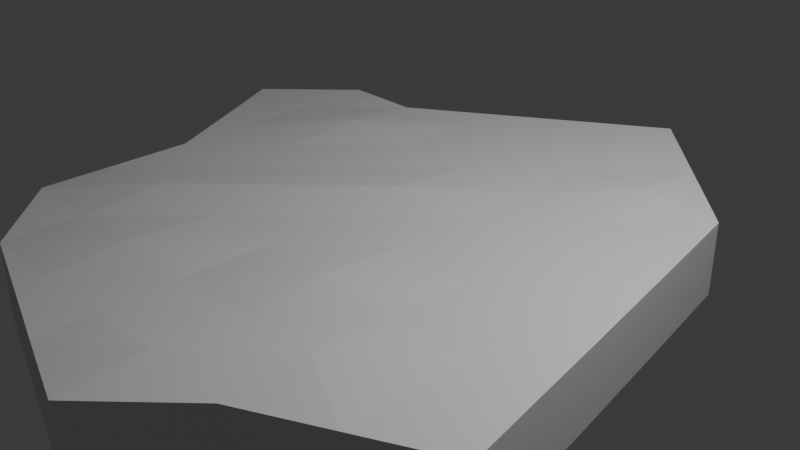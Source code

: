 # Source: floating_island_hub.blend  (saved by Blender 4.1.24; exported with 4.5.12 LTS)
import bpy
from mathutils import Matrix  # noqa: F401  (used for matrix-valued properties, if any)

bpy.ops.wm.read_factory_settings(use_empty=True)
scene = bpy.context.scene
scene.name = 'Scene'

# ---- collections
col_collection = bpy.data.collections.new('Collection'); scene.collection.children.link(col_collection)

# ---- world
world_world = bpy.data.worlds.new('World'); scene.world = world_world
world_world.use_nodes = True; world_world.node_tree.nodes.clear()
_N = world_world.node_tree.nodes; _L = world_world.node_tree.links
n0 = _N.new('ShaderNodeOutputWorld'); n0.name = 'World Output'; n0.location = (300, 300)
n1 = _N.new('ShaderNodeBackground'); n1.name = 'Background'; n1.location = (10, 300)
n1.inputs[0].default_value = (0.05088, 0.05088, 0.05088, 1.0)
_L.new(n1.outputs[0], n0.inputs[0])
n0.is_active_output = True
world_world.color = (0.05088, 0.05088, 0.05088)
world_world.use_sun_shadow = False
world_world.sun_shadow_jitter_overblur = 0.0

# ---- cameras
cam_camera = bpy.data.cameras.new('Camera')
cam_camera.clip_end = 100.0
cam_camera.ortho_scale = 7.314

# ---- lights
light_light = bpy.data.lights.new('Light', 'POINT')
light_light.transmission_factor = 0.0
light_light.energy = 1000.0
light_light.shadow_soft_size = 0.1
light_light.shadow_maximum_resolution = 0.006
light_light.use_absolute_resolution = True

# ---- meshes
me_plane = bpy.data.meshes.new('Plane')
me_plane.from_pydata([(-4.091, 1.364, 0.0), (-3.182, -2.273, 0.0), (-3.182, -1.364, 0.0), (-3.182, -0.4545, 0.0), (-3.182, 0.4545, 0.0), (-3.182, 1.364, 0.0), (-3.182, 2.273, 0.0), (-2.273, -3.182, 0.0), (-2.273, -2.273, 0.0), (-2.273, -1.364, 0.06921), (-2.273, -0.4545, 0.0), (-2.273, 0.4545, 0.0), (-2.273, 1.364, 0.06921), (-2.273, 2.273, 0.0), (-1.364, -3.182, 0.0), (-1.364, -2.273, 0.05883), (-1.364, -1.364, 0.0), (-1.364, -0.4545, 0.06921), (-1.364, 0.4545, 0.0), (-1.364, 1.364, 0.0), (-1.364, 2.273, 0.0), (-0.4545, -3.182, 0.0), (-0.4545, -2.273, 0.0), (-0.4545, -1.364, 0.0), (-0.4545, -0.4545, 0.0), (-0.4545, 0.4545, 0.06921), (-0.4545, 1.364, 0.0), (-0.4545, 2.273, 0.0), (-0.4545, 3.182, 0.0), (0.4545, -4.091, 0.0), (0.4545, -3.182, 0.06921), (0.4545, -2.273, 0.0), (0.4545, -1.364, 0.06921), (0.4545, -0.4545, 0.0), (0.4545, 0.4545, 0.0), (0.4545, 1.364, 0.0), (0.4545, 2.273, 0.0), (0.4545, 3.182, 0.0), (0.4545, 4.091, 0.0), (1.364, -3.182, 0.0), (1.364, -2.273, 0.06921), (1.364, -1.364, 0.0), (1.364, -0.4545, 0.0), (1.364, 0.4545, 0.0), (1.364, 1.364, 0.0), (1.364, 2.273, 0.06921), (1.364, 3.182, 0.0), (2.273, -2.273, 0.0), (2.273, -1.364, 0.0), (2.273, -0.4545, 0.0), (2.273, 0.4545, 0.0), (2.273, 1.364, 0.0), (2.273, 2.273, 0.0), (3.182, -2.273, 0.0), (3.0, -1.364, 0.0), (-0.4545, -3.789, 0.0), (2.822, -0.4545, 0.0), (2.64, 0.4545, 0.0), (-0.4545, 3.486, 0.0), (-1.364, -3.485, 0.0), (2.273, -2.728, 0.0), (-3.634, 0.4545, 0.0), (-1.364, 2.879, 0.0), (2.458, 1.364, 0.0), (-0.9083, 3.182, 0.0), (-3.182, -2.273, -0.8286), (-3.182, -1.364, -0.8286), (-3.182, -0.4545, -0.8286), (-3.182, 0.4545, -0.8286), (-3.182, 1.364, -0.8286), (-3.182, 2.273, -0.8286), (-2.273, -3.182, -0.8286), (-2.273, -2.273, -1.0), (-2.273, -1.364, -1.0), (-2.273, -0.4545, -1.0), (-2.273, 0.4545, -1.191), (-2.273, 1.364, -1.0), (-2.273, 2.273, -0.8286), (-1.364, -3.485, -0.8286), (-1.364, -3.182, -1.191), (-1.364, -2.273, -1.0), (-1.364, 1.364, -1.0), (-1.364, 2.273, -1.191), (-0.4545, -3.789, -0.8286), (-0.4545, -3.182, -1.0), (-0.4545, -2.273, -1.191), (-0.4545, -1.364, -1.0), (-0.4545, 0.4545, -3.0), (-1.364, 0.4545, -3.0), (-0.4545, 1.364, -1.0), (-0.4545, 2.273, -1.0), (-0.4545, 3.182, -1.0), (0.4545, -4.091, -0.8286), (0.4545, -3.182, -1.0), (0.4545, -2.273, -1.0), (-0.4545, -0.4545, -3.0), (0.4545, -0.4545, -1.0), (0.4545, 0.4545, -2.0), (0.4545, 1.364, -1.191), (0.4545, 2.273, -1.0), (0.4545, 3.182, -1.191), (0.4545, 4.091, -0.8286), (1.364, -3.182, -0.8286), (1.364, -2.273, -1.0), (1.364, -1.364, -1.0), (1.364, -0.4545, -1.0), (1.364, 0.4545, -1.0), (1.364, 1.364, -1.0), (1.364, 2.273, -1.191), (1.364, 3.182, -0.8286), (2.273, -2.728, -0.8286), (2.273, -2.273, -1.0), (2.273, -1.364, -1.0), (2.273, -0.4545, -1.0), (2.273, 0.4545, -1.0), (2.273, 1.364, -1.0), (2.273, 2.273, -0.8286), (-4.091, 1.364, -1.0), (3.182, -2.273, -0.8286), (3.0, -1.364, -0.8286), (2.822, -0.4545, -0.8286), (2.64, 0.4545, -0.8286), (2.458, 1.364, -0.8286), (-0.4545, 3.486, -0.8286), (-3.634, 0.4545, -1.0), (-1.364, 2.879, -0.8286), (-0.9083, 3.182, -0.8286), (-1.591, 0.4545, -1.0), (0.4545, 0.7572, -1.0), (-2.045, -1.364, -1.0), (-1.364, -1.819, -1.0), (-1.819, -0.4545, -1.0), (-0.4545, 1.06, -1.0), (-1.364, -1.819, -1.623), (-1.364, -1.364, -2.0), (-1.364, -0.4545, -2.0), (-1.364, 0.4545, -2.0), (-1.364, 1.364, -1.623), (-0.4545, -1.364, -1.623), (-0.4545, -0.4545, -2.0), (-0.4545, 0.4545, -2.0), (0.4545, -2.273, -1.623), (0.4545, -1.364, -2.0), (0.4545, -0.4545, -1.623), (0.4545, 0.4545, -1.623), (1.364, -1.364, -1.623), (1.364, 0.4545, -1.623), (-1.591, 0.4545, -1.623), (0.4545, 0.7572, -1.623), (-2.045, -1.364, -1.623), (-1.819, -0.4545, -1.623), (-0.4545, 1.06, -1.623), (-2.273, -2.273, -1.623)], [], [(0, 6, 5), (1, 2, 9, 8), (2, 3, 10, 9), (3, 4, 11, 10), (4, 5, 12, 11), (5, 6, 13, 12), (7, 8, 15, 14), (8, 9, 16, 15), (9, 10, 17, 16), (10, 11, 18, 17), (11, 12, 19, 18), (12, 13, 20, 19), (13, 62, 20), (14, 15, 22, 21), (15, 16, 23, 22), (16, 17, 24, 23), (17, 18, 25, 24), (18, 19, 26, 25), (19, 20, 27, 26), (20, 62, 64, 28, 27), (21, 22, 31, 30), (22, 23, 32, 31), (23, 24, 33, 32), (24, 25, 34, 33), (25, 26, 35, 34), (26, 27, 36, 35), (27, 28, 37, 36), (28, 58, 38, 37), (30, 31, 40, 39), (31, 32, 41, 40), (32, 33, 42, 41), (33, 34, 43, 42), (34, 35, 44, 43), (35, 36, 45, 44), (36, 37, 46, 45), (37, 38, 46), (40, 41, 48, 47), (41, 42, 49, 48), (42, 43, 50, 49), (43, 44, 51, 50), (44, 45, 52, 51), (45, 46, 52), (47, 48, 54, 53), (48, 49, 56, 54), (49, 50, 57, 56), (50, 51, 63, 57), (51, 52, 63), (1, 8, 7), (59, 14, 21, 55), (39, 29, 30), (60, 47, 53), (58, 28, 64), (7, 14, 59), (55, 21, 30, 29), (61, 4, 3), (0, 5, 4, 61), (60, 39, 40, 47), (117, 69, 70), (65, 72, 73, 66), (66, 73, 74, 67), (67, 74, 75, 68), (68, 75, 76, 69), (69, 76, 77, 70), (71, 79, 80, 72), (72, 80, 130), (73, 129, 131, 74), (74, 131, 127, 75), (75, 127, 81, 76), (76, 81, 82, 77), (77, 82, 125), (79, 84, 85, 80), (80, 85, 86, 130), (136, 139, 95, 88), (140, 136, 88, 87), (97, 87, 95), (81, 89, 90, 82), (82, 90, 91, 126, 125), (84, 93, 94, 85), (85, 94, 86), (130, 86, 138, 133), (81, 127, 147, 137), (106, 128, 148, 146), (89, 98, 99, 90), (90, 99, 100, 91), (91, 100, 101, 123), (93, 102, 103, 94), (94, 103, 104), (127, 131, 150, 147), (96, 105, 106), (96, 106, 146, 143), (98, 107, 108, 99), (99, 108, 109, 100), (100, 109, 101), (103, 111, 112, 104), (104, 112, 113, 105), (105, 113, 114, 106), (106, 114, 115, 107), (107, 115, 116, 108), (108, 116, 109), (111, 118, 119, 112), (112, 119, 120, 113), (113, 120, 121, 114), (114, 121, 122, 115), (115, 122, 116), (65, 71, 72), (78, 83, 84, 79), (102, 93, 92), (110, 118, 111), (123, 126, 91), (71, 78, 79), (83, 92, 93, 84), (124, 67, 68), (117, 124, 68, 69), (110, 111, 103, 102), (1, 7, 71, 65), (61, 3, 67, 124), (64, 62, 125, 126), (38, 58, 123, 101), (0, 61, 124, 117), (56, 57, 121, 120), (59, 55, 83, 78), (6, 0, 117, 70), (58, 64, 126, 123), (52, 46, 109, 116), (57, 63, 122, 121), (7, 59, 78, 71), (2, 1, 65, 66), (29, 39, 102, 92), (62, 13, 77, 125), (63, 52, 116, 122), (3, 2, 66, 67), (60, 53, 118, 110), (39, 60, 110, 102), (46, 38, 101, 109), (13, 6, 70, 77), (53, 54, 119, 118), (55, 29, 92, 83), (54, 56, 120, 119), (134, 138, 139, 135), (131, 129, 149, 150), (96, 104, 105), (86, 94, 141, 138), (132, 81, 137, 151), (128, 106, 107, 98), (104, 96, 143, 145), (132, 128, 98, 89), (129, 72, 152, 149), (129, 73, 72), (81, 132, 89), (94, 104, 145, 141), (72, 130, 133, 152), (128, 132, 151, 148), (135, 139, 136), (136, 140, 151, 137), (138, 142, 143, 139), (139, 143, 144), (140, 144, 148, 151), (142, 145, 143), (144, 146, 148), (145, 142, 141), (138, 141, 142), (146, 144, 143), (133, 138, 134), (133, 134, 149, 152), (150, 149, 134, 135), (147, 150, 135, 136), (137, 147, 136), (88, 95, 87), (144, 140, 87, 97), (139, 144, 97, 95)])
_uv = me_plane.uv_layers.new(name='UVMap')
_uv.uv.foreach_set('vector', [0.0, 0.0, 1.0, 0.0, 1.0, 1.0, 0.0, 0.0, 1.0, 0.0, 1.0, 1.0, 0.0, 1.0, 0.0, 0.0, 1.0, 0.0, 1.0, 1.0, 0.0, 1.0, 0.0, 0.0, 1.0, 0.0, 1.0, 1.0, 0.0, 1.0, 0.0, 0.0, 1.0, 0.0, 1.0, 1.0, 0.0, 1.0, 0.0, 0.0, 1.0, 0.0, 1.0, 1.0, 0.0, 1.0, 0.0, 0.0, 1.0, 0.0, 1.0, 1.0, 0.0, 1.0, 0.0, 0.0, 1.0, 0.0, 1.0, 1.0, 0.0, 1.0, 0.0, 0.0, 1.0, 0.0, 1.0, 1.0, 0.0, 1.0, 0.0, 0.0, 1.0, 0.0, 1.0, 1.0, 0.0, 1.0, 0.0, 0.0, 1.0, 0.0, 1.0, 1.0, 0.0, 1.0, 0.0, 0.0, 1.0, 0.0, 1.0, 1.0, 0.0, 1.0, 0.0, 0.0, 1.0, 0.0, 1.0, 1.0, 0.0, 0.0, 1.0, 0.0, 1.0, 1.0, 0.0, 1.0, 0.0, 0.0, 1.0, 0.0, 1.0, 1.0, 0.0, 1.0, 0.0, 0.0, 1.0, 0.0, 1.0, 1.0, 0.0, 1.0, 0.0, 0.0, 1.0, 0.0, 1.0, 1.0, 0.0, 1.0, 0.0, 0.0, 1.0, 0.0, 1.0, 1.0, 0.0, 1.0, 0.0, 0.0, 1.0, 0.0, 1.0, 1.0, 0.0, 1.0, 0.5, 1.0, 0.9755, 0.6545, 0.7939, 0.09549, 0.2061, 0.09549, 0.02447, 0.6545, 0.0, 0.0, 1.0, 0.0, 1.0, 1.0, 0.0, 1.0, 0.0, 0.0, 1.0, 0.0, 1.0, 1.0, 0.0, 1.0, 0.0, 0.0, 1.0, 0.0, 1.0, 1.0, 0.0, 1.0, 0.0, 0.0, 1.0, 0.0, 1.0, 1.0, 0.0, 1.0, 0.0, 0.0, 1.0, 0.0, 1.0, 1.0, 0.0, 1.0, 0.0, 0.0, 1.0, 0.0, 1.0, 1.0, 0.0, 1.0, 0.0, 0.0, 1.0, 0.0, 1.0, 1.0, 0.0, 1.0, 0.0, 0.0, 1.0, 0.0, 1.0, 1.0, 0.0, 1.0, 0.0, 0.0, 1.0, 0.0, 1.0, 1.0, 0.0, 1.0, 0.0, 0.0, 1.0, 0.0, 1.0, 1.0, 0.0, 1.0, 0.0, 0.0, 1.0, 0.0, 1.0, 1.0, 0.0, 1.0, 0.0, 0.0, 1.0, 0.0, 1.0, 1.0, 0.0, 1.0, 0.0, 0.0, 1.0, 0.0, 1.0, 1.0, 0.0, 1.0, 0.0, 0.0, 1.0, 0.0, 1.0, 1.0, 0.0, 1.0, 0.0, 0.0, 1.0, 0.0, 1.0, 1.0, 0.0, 1.0, 0.0, 0.0, 1.0, 0.0, 1.0, 1.0, 0.0, 0.0, 1.0, 0.0, 1.0, 1.0, 0.0, 1.0, 0.0, 0.0, 1.0, 0.0, 1.0, 1.0, 0.0, 1.0, 0.0, 0.0, 1.0, 0.0, 1.0, 1.0, 0.0, 1.0, 0.0, 0.0, 1.0, 0.0, 1.0, 1.0, 0.0, 1.0, 0.0, 0.0, 1.0, 0.0, 1.0, 1.0, 0.0, 1.0, 0.0, 0.0, 1.0, 0.0, 1.0, 1.0, 0.0, 0.0, 1.0, 0.0, 1.0, 1.0, 0.0, 1.0, 0.0, 0.0, 1.0, 0.0, 1.0, 1.0, 0.0, 1.0, 0.0, 0.0, 1.0, 0.0, 1.0, 1.0, 0.0, 1.0, 0.0, 0.0, 1.0, 0.0, 1.0, 1.0, 0.0, 1.0, 0.0, 0.0, 1.0, 0.0, 1.0, 1.0, 0.0, 0.0, 1.0, 0.0, 1.0, 1.0, 0.0, 0.0, 1.0, 0.0, 1.0, 1.0, 0.0, 1.0, 0.0, 0.0, 1.0, 0.0, 1.0, 1.0, 0.0, 0.0, 1.0, 0.0, 1.0, 1.0, 0.0, 0.0, 1.0, 0.0, 1.0, 1.0, 0.0, 0.0, 1.0, 0.0, 1.0, 1.0, 0.0, 0.0, 1.0, 0.0, 1.0, 1.0, 0.0, 1.0, 0.0, 0.0, 1.0, 0.0, 1.0, 1.0, 0.0, 0.0, 1.0, 0.0, 1.0, 1.0, 0.0, 1.0, 0.0, 0.0, 1.0, 0.0, 1.0, 1.0, 0.0, 1.0, 0.0, 0.0, 1.0, 0.0, 1.0, 1.0, 0.0, 0.0, 1.0, 0.0, 1.0, 1.0, 0.0, 1.0, 0.0, 0.0, 1.0, 0.0, 1.0, 1.0, 0.0, 1.0, 0.0, 0.0, 1.0, 0.0, 1.0, 1.0, 0.0, 1.0, 0.0, 0.0, 1.0, 0.0, 1.0, 1.0, 0.0, 1.0, 0.0, 0.0, 1.0, 0.0, 1.0, 1.0, 0.0, 1.0, 0.0, 0.0, 1.0, 0.0, 1.0, 1.0, 0.0, 1.0, 0.0, 0.0, 1.0, 0.0, 1.0, 1.0, 0.0, 0.0, 1.0, 0.0, 1.0, 1.0, 0.0, 1.0, 0.0, 0.0, 1.0, 0.0, 1.0, 1.0, 0.0, 1.0, 0.0, 0.0, 1.0, 0.0, 1.0, 1.0, 0.0, 1.0, 0.0, 0.0, 1.0, 0.0, 1.0, 1.0, 0.0, 1.0, 0.0, 0.0, 1.0, 0.0, 1.0, 1.0, 0.0, 0.0, 1.0, 0.0, 1.0, 1.0, 0.0, 1.0, 0.0, 0.0, 1.0, 0.0, 1.0, 1.0, 0.0, 1.0, 0.0, 0.0, 1.0, 0.0, 1.0, 1.0, 0.0, 1.0, 0.0, 0.0, 1.0, 0.0, 1.0, 1.0, 0.0, 1.0, 0.0, 0.0, 1.0, 0.0, 1.0, 1.0, 0.0, 0.0, 1.0, 0.0, 1.0, 1.0, 0.0, 1.0, 0.5, 1.0, 0.9755, 0.6545, 0.7939, 0.09549, 0.2061, 0.09549, 0.02447, 0.6545, 0.0, 0.0, 1.0, 0.0, 1.0, 1.0, 0.0, 1.0, 0.0, 0.0, 1.0, 0.0, 1.0, 1.0, 0.0, 0.0, 1.0, 0.0, 1.0, 1.0, 0.0, 1.0, 0.0, 0.0, 1.0, 0.0, 1.0, 1.0, 0.0, 1.0, 0.0, 0.0, 1.0, 0.0, 1.0, 1.0, 0.0, 1.0, 0.0, 0.0, 1.0, 0.0, 1.0, 1.0, 0.0, 1.0, 0.0, 0.0, 1.0, 0.0, 1.0, 1.0, 0.0, 1.0, 0.0, 0.0, 1.0, 0.0, 1.0, 1.0, 0.0, 1.0, 0.0, 0.0, 1.0, 0.0, 1.0, 1.0, 0.0, 1.0, 0.0, 0.0, 1.0, 0.0, 1.0, 1.0, 0.0, 0.0, 1.0, 0.0, 1.0, 1.0, 0.0, 1.0, 0.0, 0.0, 1.0, 0.0, 1.0, 1.0, 0.0, 0.0, 1.0, 0.0, 1.0, 1.0, 0.0, 1.0, 0.0, 0.0, 1.0, 0.0, 1.0, 1.0, 0.0, 1.0, 0.0, 0.0, 1.0, 0.0, 1.0, 1.0, 0.0, 1.0, 0.0, 0.0, 1.0, 0.0, 1.0, 1.0, 0.0, 0.0, 1.0, 0.0, 1.0, 1.0, 0.0, 1.0, 0.0, 0.0, 1.0, 0.0, 1.0, 1.0, 0.0, 1.0, 0.0, 0.0, 1.0, 0.0, 1.0, 1.0, 0.0, 1.0, 0.0, 0.0, 1.0, 0.0, 1.0, 1.0, 0.0, 1.0, 0.0, 0.0, 1.0, 0.0, 1.0, 1.0, 0.0, 1.0, 0.0, 0.0, 1.0, 0.0, 1.0, 1.0, 0.0, 0.0, 1.0, 0.0, 1.0, 1.0, 0.0, 1.0, 0.0, 0.0, 1.0, 0.0, 1.0, 1.0, 0.0, 1.0, 0.0, 0.0, 1.0, 0.0, 1.0, 1.0, 0.0, 1.0, 0.0, 0.0, 1.0, 0.0, 1.0, 1.0, 0.0, 1.0, 0.0, 0.0, 1.0, 0.0, 1.0, 1.0, 0.0, 0.0, 1.0, 0.0, 1.0, 1.0, 0.0, 0.0, 1.0, 0.0, 1.0, 1.0, 0.0, 1.0, 0.0, 0.0, 1.0, 0.0, 1.0, 1.0, 0.0, 0.0, 1.0, 0.0, 1.0, 1.0, 0.0, 0.0, 1.0, 0.0, 1.0, 1.0, 0.0, 0.0, 1.0, 0.0, 1.0, 1.0, 0.0, 0.0, 1.0, 0.0, 1.0, 1.0, 0.0, 1.0, 0.0, 0.0, 1.0, 0.0, 1.0, 1.0, 0.0, 0.0, 1.0, 0.0, 1.0, 1.0, 0.0, 1.0, 0.0, 0.0, 1.0, 0.0, 1.0, 1.0, 0.0, 1.0, 0.0, 0.0, 1.0, 0.0, 1.0, 1.0, 0.0, 1.0, 0.0, 0.0, 1.0, 0.0, 1.0, 1.0, 0.0, 1.0, 0.0, 0.0, 1.0, 0.0, 1.0, 1.0, 0.0, 1.0, 0.0, 0.0, 1.0, 0.0, 1.0, 1.0, 0.0, 1.0, 0.0, 0.0, 1.0, 0.0, 1.0, 1.0, 0.0, 1.0, 0.0, 0.0, 1.0, 0.0, 1.0, 1.0, 0.0, 1.0, 0.0, 0.0, 1.0, 0.0, 1.0, 1.0, 0.0, 1.0, 0.0, 0.0, 1.0, 0.0, 1.0, 1.0, 0.0, 1.0, 0.0, 0.0, 1.0, 0.0, 1.0, 1.0, 0.0, 1.0, 0.0, 0.0, 1.0, 0.0, 1.0, 1.0, 0.0, 1.0, 0.0, 0.0, 1.0, 0.0, 1.0, 1.0, 0.0, 1.0, 0.0, 0.0, 1.0, 0.0, 1.0, 1.0, 0.0, 1.0, 0.0, 0.0, 1.0, 0.0, 1.0, 1.0, 0.0, 1.0, 0.0, 0.0, 1.0, 0.0, 1.0, 1.0, 0.0, 1.0, 0.0, 0.0, 1.0, 0.0, 1.0, 1.0, 0.0, 1.0, 0.0, 0.0, 1.0, 0.0, 1.0, 1.0, 0.0, 1.0, 0.0, 0.0, 1.0, 0.0, 1.0, 1.0, 0.0, 1.0, 0.0, 0.0, 1.0, 0.0, 1.0, 1.0, 0.0, 1.0, 0.0, 0.0, 1.0, 0.0, 1.0, 1.0, 0.0, 1.0, 0.0, 0.0, 1.0, 0.0, 1.0, 1.0, 0.0, 1.0, 0.0, 0.0, 1.0, 0.0, 1.0, 1.0, 0.0, 1.0, 0.0, 0.0, 1.0, 0.0, 1.0, 1.0, 0.0, 1.0, 0.0, 0.0, 1.0, 0.0, 1.0, 1.0, 0.0, 1.0, 0.0, 0.0, 1.0, 0.0, 1.0, 1.0, 0.0, 1.0, 0.0, 0.0, 1.0, 0.0, 1.0, 1.0, 0.0, 1.0, 0.0, 0.0, 1.0, 0.0, 1.0, 1.0, 0.0, 1.0, 0.0, 0.0, 1.0, 0.0, 1.0, 1.0, 0.0, 0.0, 1.0, 0.0, 1.0, 1.0, 0.0, 1.0, 0.0, 0.0, 1.0, 0.0, 1.0, 1.0, 0.0, 1.0, 0.0, 0.0, 1.0, 0.0, 1.0, 1.0, 0.0, 1.0, 0.0, 0.0, 1.0, 0.0, 1.0, 1.0, 0.0, 1.0, 0.0, 0.0, 1.0, 0.0, 1.0, 1.0, 0.0, 1.0, 0.0, 0.0, 1.0, 0.0, 1.0, 1.0, 0.0, 1.0, 0.0, 0.0, 1.0, 0.0, 1.0, 1.0, 0.0, 0.0, 1.0, 0.0, 1.0, 1.0, 0.0, 0.0, 1.0, 0.0, 1.0, 1.0, 0.0, 1.0, 0.0, 0.0, 1.0, 0.0, 1.0, 1.0, 0.0, 1.0, 0.0, 0.0, 1.0, 0.0, 1.0, 1.0, 0.0, 1.0, 0.0, 0.0, 1.0, 0.0, 1.0, 1.0, 0.0, 0.0, 1.0, 0.0, 1.0, 1.0, 0.0, 1.0, 0.0, 0.0, 1.0, 0.0, 1.0, 1.0, 0.0, 1.0, 0.0, 0.0, 1.0, 0.0, 1.0, 1.0, 0.0, 0.0, 1.0, 0.0, 1.0, 1.0, 0.0, 1.0, 0.0, 0.0, 1.0, 0.0, 1.0, 1.0, 0.0, 0.0, 1.0, 0.0, 1.0, 1.0, 0.0, 0.0, 1.0, 0.0, 1.0, 1.0, 0.0, 0.0, 1.0, 0.0, 1.0, 1.0, 0.0, 0.0, 1.0, 0.0, 1.0, 1.0, 0.0, 0.0, 1.0, 0.0, 1.0, 1.0, 0.0, 0.0, 1.0, 0.0, 1.0, 1.0, 0.0, 1.0, 0.0, 0.0, 1.0, 0.0, 1.0, 1.0, 0.0, 1.0, 0.0, 0.0, 1.0, 0.0, 1.0, 1.0, 0.0, 1.0, 0.0, 0.0, 1.0, 0.0, 1.0, 1.0, 0.0, 0.0, 1.0, 0.0, 1.0, 1.0, 0.0, 0.0, 1.0, 0.0, 1.0, 1.0, 0.0, 1.0, 0.0, 0.0, 1.0, 0.0, 1.0, 1.0, 0.0, 1.0])
me_plane.update()

# ---- objects
ob_light = bpy.data.objects.new('Light', light_light)
ob_camera = bpy.data.objects.new('Camera', cam_camera)
ob_plane = bpy.data.objects.new('Plane', me_plane)
ob_player_start = bpy.data.objects.new('Player Start', None)

# ---- transforms, parenting, visibility, modifiers, constraints
ob_light.location = (4.076, 1.005, 5.904)
ob_light.rotation_euler = (0.6503, 0.05522, 1.866)
ob_light.lock_rotations_4d = False
ob_light.empty_display_type = 'ARROWS'
ob_light.color = (0.0, 0.0, 0.0, 0.0)
ob_light.lineart.crease_threshold = 0.0
ob_camera.location = (7.359, -6.926, 4.958)
ob_camera.rotation_euler = (1.109, 0.0, 0.8149)
ob_camera.lock_rotations_4d = False
ob_camera.empty_display_type = 'ARROWS'
ob_camera.color = (0.0, 0.0, 0.0, 0.0)
ob_camera.display_type = 'WIRE'
ob_camera.lineart.crease_threshold = 0.0
ob_plane.location = (0.0, 0.0, 0.0)
ob_player_start.location = (0.0, 0.0, 1.0)
ob_player_start.empty_display_type = 'CONE'

# ---- collection membership
col_collection.objects.link(ob_light)
col_collection.objects.link(ob_camera)
col_collection.objects.link(ob_plane)
col_collection.objects.link(ob_player_start)

# ---- scene / render settings (as saved in the file)
scene.camera = ob_camera
scene.frame_start = 1; scene.frame_end = 250; scene.frame_set(1)
scene.render.engine = 'BLENDER_EEVEE_NEXT'
scene.cycles.sampling_pattern = 'TABULATED_SOBOL'
scene.eevee.ray_tracing_options.trace_max_roughness = 0.0
bpy.context.view_layer.update()
